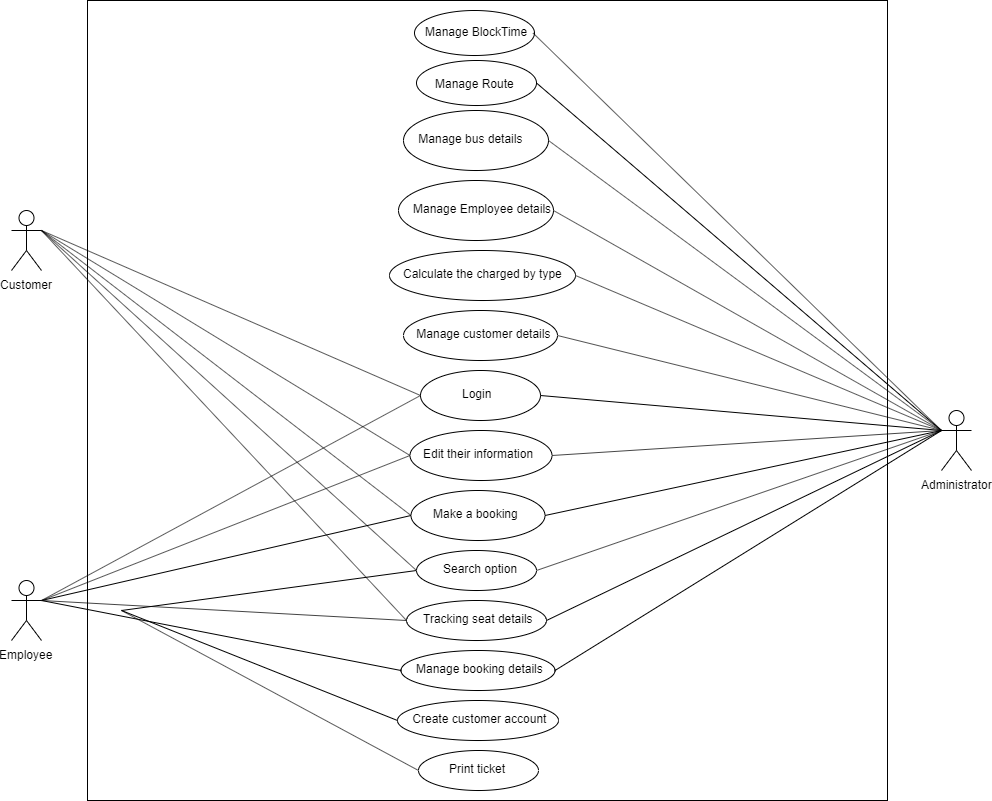

The diagram above was exported from draw.io. Its source (the exported page's mxGraphModel, read from the mxfile embedded in the PNG):
<mxGraphModel dx="1874" dy="1666" grid="1" gridSize="10" guides="1" tooltips="1" connect="1" arrows="1" fold="1" page="1" pageScale="1" pageWidth="850" pageHeight="1100" math="0" shadow="0">
  <root>
    <mxCell id="0" />
    <mxCell id="1" parent="0" />
    <mxCell id="DmP5QwcbMPxHJ2L-9DfT-1" value="" style="whiteSpace=wrap;html=1;aspect=fixed;" vertex="1" parent="1">
      <mxGeometry x="36" y="-70" width="800" height="800" as="geometry" />
    </mxCell>
    <mxCell id="DmP5QwcbMPxHJ2L-9DfT-2" value="Administrator" style="shape=umlActor;verticalLabelPosition=bottom;labelBackgroundColor=#ffffff;verticalAlign=top;html=1;outlineConnect=0;" vertex="1" parent="1">
      <mxGeometry x="890" y="340" width="30" height="60" as="geometry" />
    </mxCell>
    <mxCell id="DmP5QwcbMPxHJ2L-9DfT-3" value="Customer" style="shape=umlActor;verticalLabelPosition=bottom;labelBackgroundColor=#ffffff;verticalAlign=top;html=1;outlineConnect=0;" vertex="1" parent="1">
      <mxGeometry x="-40" y="140" width="30" height="60" as="geometry" />
    </mxCell>
    <mxCell id="DmP5QwcbMPxHJ2L-9DfT-4" value="Employee" style="shape=umlActor;verticalLabelPosition=bottom;labelBackgroundColor=#ffffff;verticalAlign=top;html=1;outlineConnect=0;" vertex="1" parent="1">
      <mxGeometry x="-40" y="510" width="30" height="60" as="geometry" />
    </mxCell>
    <mxCell id="DmP5QwcbMPxHJ2L-9DfT-9" value="" style="ellipse;whiteSpace=wrap;html=1;" vertex="1" parent="1">
      <mxGeometry x="352" y="40" width="145" height="60" as="geometry" />
    </mxCell>
    <mxCell id="DmP5QwcbMPxHJ2L-9DfT-10" value="&amp;nbsp;Manage bus details" style="text;html=1;" vertex="1" parent="1">
      <mxGeometry x="362" y="55" width="125" height="30" as="geometry" />
    </mxCell>
    <mxCell id="DmP5QwcbMPxHJ2L-9DfT-11" value="" style="endArrow=none;html=1;exitX=1;exitY=0.5;exitDx=0;exitDy=0;entryX=0;entryY=0.3333333333333333;entryDx=0;entryDy=0;entryPerimeter=0;" edge="1" parent="1" source="DmP5QwcbMPxHJ2L-9DfT-9" target="DmP5QwcbMPxHJ2L-9DfT-2">
      <mxGeometry width="50" height="50" relative="1" as="geometry">
        <mxPoint x="500" y="350" as="sourcePoint" />
        <mxPoint x="550" y="300" as="targetPoint" />
      </mxGeometry>
    </mxCell>
    <mxCell id="DmP5QwcbMPxHJ2L-9DfT-12" value="" style="ellipse;whiteSpace=wrap;html=1;" vertex="1" parent="1">
      <mxGeometry x="347" y="110" width="155" height="60" as="geometry" />
    </mxCell>
    <mxCell id="DmP5QwcbMPxHJ2L-9DfT-13" value="Manage Employee details" style="text;html=1;" vertex="1" parent="1">
      <mxGeometry x="359.5" y="125" width="130" height="30" as="geometry" />
    </mxCell>
    <mxCell id="DmP5QwcbMPxHJ2L-9DfT-14" value="" style="endArrow=none;html=1;exitX=1;exitY=0.5;exitDx=0;exitDy=0;entryX=0;entryY=0.3333333333333333;entryDx=0;entryDy=0;entryPerimeter=0;" edge="1" parent="1" source="DmP5QwcbMPxHJ2L-9DfT-12" target="DmP5QwcbMPxHJ2L-9DfT-2">
      <mxGeometry width="50" height="50" relative="1" as="geometry">
        <mxPoint x="390" y="380" as="sourcePoint" />
        <mxPoint x="440" y="330" as="targetPoint" />
      </mxGeometry>
    </mxCell>
    <mxCell id="DmP5QwcbMPxHJ2L-9DfT-18" value="" style="ellipse;whiteSpace=wrap;html=1;" vertex="1" parent="1">
      <mxGeometry x="338" y="180" width="186" height="50" as="geometry" />
    </mxCell>
    <mxCell id="DmP5QwcbMPxHJ2L-9DfT-19" value="Calculate the charged by type" style="text;html=1;" vertex="1" parent="1">
      <mxGeometry x="349.5" y="190" width="170" height="30" as="geometry" />
    </mxCell>
    <mxCell id="DmP5QwcbMPxHJ2L-9DfT-20" value="" style="endArrow=none;html=1;exitX=1;exitY=0.5;exitDx=0;exitDy=0;entryX=0;entryY=0.3333333333333333;entryDx=0;entryDy=0;entryPerimeter=0;" edge="1" parent="1" source="DmP5QwcbMPxHJ2L-9DfT-18" target="DmP5QwcbMPxHJ2L-9DfT-2">
      <mxGeometry width="50" height="50" relative="1" as="geometry">
        <mxPoint x="440" y="400" as="sourcePoint" />
        <mxPoint x="490" y="350" as="targetPoint" />
      </mxGeometry>
    </mxCell>
    <mxCell id="DmP5QwcbMPxHJ2L-9DfT-21" value="" style="ellipse;whiteSpace=wrap;html=1;" vertex="1" parent="1">
      <mxGeometry x="352" y="240" width="154" height="50" as="geometry" />
    </mxCell>
    <mxCell id="DmP5QwcbMPxHJ2L-9DfT-22" value="&amp;nbsp;Manage customer details" style="text;html=1;" vertex="1" parent="1">
      <mxGeometry x="359.5" y="250" width="140" height="30" as="geometry" />
    </mxCell>
    <mxCell id="DmP5QwcbMPxHJ2L-9DfT-23" value="" style="endArrow=none;html=1;entryX=1;entryY=0.5;entryDx=0;entryDy=0;exitX=0;exitY=0.3333333333333333;exitDx=0;exitDy=0;exitPerimeter=0;" edge="1" parent="1" source="DmP5QwcbMPxHJ2L-9DfT-2" target="DmP5QwcbMPxHJ2L-9DfT-21">
      <mxGeometry width="50" height="50" relative="1" as="geometry">
        <mxPoint x="420" y="440" as="sourcePoint" />
        <mxPoint x="470" y="390" as="targetPoint" />
      </mxGeometry>
    </mxCell>
    <mxCell id="DmP5QwcbMPxHJ2L-9DfT-24" value="" style="ellipse;whiteSpace=wrap;html=1;" vertex="1" parent="1">
      <mxGeometry x="369" y="300" width="120" height="50" as="geometry" />
    </mxCell>
    <mxCell id="DmP5QwcbMPxHJ2L-9DfT-27" value="Login" style="text;html=1;" vertex="1" parent="1">
      <mxGeometry x="409" y="310" width="40" height="30" as="geometry" />
    </mxCell>
    <mxCell id="DmP5QwcbMPxHJ2L-9DfT-29" value="" style="endArrow=none;html=1;exitX=1;exitY=0.3333333333333333;exitDx=0;exitDy=0;exitPerimeter=0;entryX=0;entryY=0.5;entryDx=0;entryDy=0;" edge="1" parent="1" source="DmP5QwcbMPxHJ2L-9DfT-3" target="DmP5QwcbMPxHJ2L-9DfT-24">
      <mxGeometry width="50" height="50" relative="1" as="geometry">
        <mxPoint x="260" y="470" as="sourcePoint" />
        <mxPoint x="310" y="420" as="targetPoint" />
      </mxGeometry>
    </mxCell>
    <mxCell id="DmP5QwcbMPxHJ2L-9DfT-30" value="" style="endArrow=none;html=1;fontFamily=Helvetica;fontSize=11;fontColor=#000000;align=center;strokeColor=#000000;entryX=0;entryY=0.5;entryDx=0;entryDy=0;" edge="1" parent="1" target="DmP5QwcbMPxHJ2L-9DfT-42">
      <mxGeometry width="50" height="50" relative="1" as="geometry">
        <mxPoint x="70" y="540" as="sourcePoint" />
        <mxPoint x="300" y="470" as="targetPoint" />
      </mxGeometry>
    </mxCell>
    <mxCell id="DmP5QwcbMPxHJ2L-9DfT-31" value="" style="endArrow=none;html=1;exitX=1;exitY=0.5;exitDx=0;exitDy=0;entryX=0;entryY=0.3333333333333333;entryDx=0;entryDy=0;entryPerimeter=0;" edge="1" parent="1" source="DmP5QwcbMPxHJ2L-9DfT-24" target="DmP5QwcbMPxHJ2L-9DfT-2">
      <mxGeometry width="50" height="50" relative="1" as="geometry">
        <mxPoint x="460" y="520" as="sourcePoint" />
        <mxPoint x="800" y="370" as="targetPoint" />
      </mxGeometry>
    </mxCell>
    <mxCell id="DmP5QwcbMPxHJ2L-9DfT-32" value="" style="ellipse;whiteSpace=wrap;html=1;" vertex="1" parent="1">
      <mxGeometry x="358.5" y="360" width="142" height="50" as="geometry" />
    </mxCell>
    <mxCell id="DmP5QwcbMPxHJ2L-9DfT-33" value="Edit their information" style="text;html=1;" vertex="1" parent="1">
      <mxGeometry x="369.5" y="370" width="120" height="30" as="geometry" />
    </mxCell>
    <mxCell id="DmP5QwcbMPxHJ2L-9DfT-34" value="" style="endArrow=none;html=1;exitX=1;exitY=0.3333333333333333;exitDx=0;exitDy=0;exitPerimeter=0;entryX=0;entryY=0.5;entryDx=0;entryDy=0;" edge="1" parent="1" source="DmP5QwcbMPxHJ2L-9DfT-3" target="DmP5QwcbMPxHJ2L-9DfT-32">
      <mxGeometry width="50" height="50" relative="1" as="geometry">
        <mxPoint x="190" y="380" as="sourcePoint" />
        <mxPoint x="240" y="330" as="targetPoint" />
      </mxGeometry>
    </mxCell>
    <mxCell id="DmP5QwcbMPxHJ2L-9DfT-35" value="" style="endArrow=none;html=1;exitX=1;exitY=0.3333333333333333;exitDx=0;exitDy=0;exitPerimeter=0;entryX=0;entryY=0.5;entryDx=0;entryDy=0;" edge="1" parent="1" source="DmP5QwcbMPxHJ2L-9DfT-4" target="DmP5QwcbMPxHJ2L-9DfT-32">
      <mxGeometry width="50" height="50" relative="1" as="geometry">
        <mxPoint x="370" y="580" as="sourcePoint" />
        <mxPoint x="360" y="390" as="targetPoint" />
      </mxGeometry>
    </mxCell>
    <mxCell id="DmP5QwcbMPxHJ2L-9DfT-36" value="" style="endArrow=none;html=1;exitX=1;exitY=0.5;exitDx=0;exitDy=0;entryX=0;entryY=0.3333333333333333;entryDx=0;entryDy=0;entryPerimeter=0;" edge="1" parent="1" source="DmP5QwcbMPxHJ2L-9DfT-32" target="DmP5QwcbMPxHJ2L-9DfT-2">
      <mxGeometry width="50" height="50" relative="1" as="geometry">
        <mxPoint x="580" y="540" as="sourcePoint" />
        <mxPoint x="800" y="380" as="targetPoint" />
      </mxGeometry>
    </mxCell>
    <mxCell id="DmP5QwcbMPxHJ2L-9DfT-37" value="" style="ellipse;whiteSpace=wrap;html=1;" vertex="1" parent="1">
      <mxGeometry x="359.5" y="420" width="134" height="50" as="geometry" />
    </mxCell>
    <mxCell id="DmP5QwcbMPxHJ2L-9DfT-38" value="Make a booking" style="text;html=1;" vertex="1" parent="1">
      <mxGeometry x="379.5" y="430" width="100" height="30" as="geometry" />
    </mxCell>
    <mxCell id="DmP5QwcbMPxHJ2L-9DfT-39" value="" style="endArrow=none;html=1;exitX=1;exitY=0.3333333333333333;exitDx=0;exitDy=0;exitPerimeter=0;entryX=0;entryY=0.5;entryDx=0;entryDy=0;" edge="1" parent="1" source="DmP5QwcbMPxHJ2L-9DfT-4" target="DmP5QwcbMPxHJ2L-9DfT-37">
      <mxGeometry width="50" height="50" relative="1" as="geometry">
        <mxPoint x="290" y="540" as="sourcePoint" />
        <mxPoint x="340" y="490" as="targetPoint" />
      </mxGeometry>
    </mxCell>
    <mxCell id="DmP5QwcbMPxHJ2L-9DfT-40" value="" style="endArrow=none;html=1;exitX=1;exitY=0.3333333333333333;exitDx=0;exitDy=0;exitPerimeter=0;entryX=0;entryY=0.5;entryDx=0;entryDy=0;" edge="1" parent="1" source="DmP5QwcbMPxHJ2L-9DfT-3" target="DmP5QwcbMPxHJ2L-9DfT-37">
      <mxGeometry width="50" height="50" relative="1" as="geometry">
        <mxPoint x="190" y="410" as="sourcePoint" />
        <mxPoint x="240" y="360" as="targetPoint" />
      </mxGeometry>
    </mxCell>
    <mxCell id="DmP5QwcbMPxHJ2L-9DfT-41" value="" style="endArrow=none;html=1;exitX=1;exitY=0.5;exitDx=0;exitDy=0;entryX=0;entryY=0.3333333333333333;entryDx=0;entryDy=0;entryPerimeter=0;" edge="1" parent="1" source="DmP5QwcbMPxHJ2L-9DfT-37" target="DmP5QwcbMPxHJ2L-9DfT-2">
      <mxGeometry width="50" height="50" relative="1" as="geometry">
        <mxPoint x="550" y="530" as="sourcePoint" />
        <mxPoint x="800" y="380" as="targetPoint" />
      </mxGeometry>
    </mxCell>
    <mxCell id="DmP5QwcbMPxHJ2L-9DfT-42" value="" style="ellipse;whiteSpace=wrap;html=1;" vertex="1" parent="1">
      <mxGeometry x="365" y="480" width="120" height="40" as="geometry" />
    </mxCell>
    <mxCell id="DmP5QwcbMPxHJ2L-9DfT-43" value="Search option" style="text;html=1;" vertex="1" parent="1">
      <mxGeometry x="389.5" y="485" width="80" height="30" as="geometry" />
    </mxCell>
    <mxCell id="DmP5QwcbMPxHJ2L-9DfT-44" value="" style="endArrow=none;html=1;exitX=1;exitY=0.3333333333333333;exitDx=0;exitDy=0;exitPerimeter=0;entryX=0;entryY=0.5;entryDx=0;entryDy=0;" edge="1" parent="1" source="DmP5QwcbMPxHJ2L-9DfT-3" target="DmP5QwcbMPxHJ2L-9DfT-42">
      <mxGeometry width="50" height="50" relative="1" as="geometry">
        <mxPoint x="170" y="440" as="sourcePoint" />
        <mxPoint x="220" y="390" as="targetPoint" />
      </mxGeometry>
    </mxCell>
    <mxCell id="DmP5QwcbMPxHJ2L-9DfT-45" value="" style="endArrow=none;html=1;exitX=1;exitY=0.3333333333333333;exitDx=0;exitDy=0;exitPerimeter=0;entryX=0;entryY=0.5;entryDx=0;entryDy=0;" edge="1" parent="1" source="DmP5QwcbMPxHJ2L-9DfT-4" target="DmP5QwcbMPxHJ2L-9DfT-24">
      <mxGeometry width="50" height="50" relative="1" as="geometry">
        <mxPoint x="150" y="430" as="sourcePoint" />
        <mxPoint x="200" y="380" as="targetPoint" />
      </mxGeometry>
    </mxCell>
    <mxCell id="DmP5QwcbMPxHJ2L-9DfT-46" value="" style="endArrow=none;html=1;exitX=1;exitY=0.5;exitDx=0;exitDy=0;entryX=0;entryY=0.3333333333333333;entryDx=0;entryDy=0;entryPerimeter=0;" edge="1" parent="1" source="DmP5QwcbMPxHJ2L-9DfT-42" target="DmP5QwcbMPxHJ2L-9DfT-2">
      <mxGeometry width="50" height="50" relative="1" as="geometry">
        <mxPoint x="670" y="540" as="sourcePoint" />
        <mxPoint x="720" y="490" as="targetPoint" />
      </mxGeometry>
    </mxCell>
    <mxCell id="DmP5QwcbMPxHJ2L-9DfT-47" value="" style="ellipse;whiteSpace=wrap;html=1;" vertex="1" parent="1">
      <mxGeometry x="355" y="530" width="140" height="40" as="geometry" />
    </mxCell>
    <mxCell id="DmP5QwcbMPxHJ2L-9DfT-48" value="Tracking seat details" style="text;html=1;" vertex="1" parent="1">
      <mxGeometry x="369.5" y="535" width="120" height="30" as="geometry" />
    </mxCell>
    <mxCell id="DmP5QwcbMPxHJ2L-9DfT-49" value="" style="endArrow=none;html=1;exitX=1;exitY=0.3333333333333333;exitDx=0;exitDy=0;exitPerimeter=0;entryX=0;entryY=0.5;entryDx=0;entryDy=0;" edge="1" parent="1" source="DmP5QwcbMPxHJ2L-9DfT-3" target="DmP5QwcbMPxHJ2L-9DfT-47">
      <mxGeometry width="50" height="50" relative="1" as="geometry">
        <mxPoint x="150" y="410" as="sourcePoint" />
        <mxPoint x="200" y="360" as="targetPoint" />
      </mxGeometry>
    </mxCell>
    <mxCell id="DmP5QwcbMPxHJ2L-9DfT-50" value="" style="endArrow=none;html=1;exitX=1;exitY=0.3333333333333333;exitDx=0;exitDy=0;exitPerimeter=0;entryX=0;entryY=0.5;entryDx=0;entryDy=0;" edge="1" parent="1" source="DmP5QwcbMPxHJ2L-9DfT-4" target="DmP5QwcbMPxHJ2L-9DfT-47">
      <mxGeometry width="50" height="50" relative="1" as="geometry">
        <mxPoint x="180" y="620" as="sourcePoint" />
        <mxPoint x="230" y="570" as="targetPoint" />
      </mxGeometry>
    </mxCell>
    <mxCell id="DmP5QwcbMPxHJ2L-9DfT-51" value="" style="endArrow=none;html=1;exitX=1;exitY=0.5;exitDx=0;exitDy=0;entryX=0;entryY=0.3333333333333333;entryDx=0;entryDy=0;entryPerimeter=0;" edge="1" parent="1" source="DmP5QwcbMPxHJ2L-9DfT-47" target="DmP5QwcbMPxHJ2L-9DfT-2">
      <mxGeometry width="50" height="50" relative="1" as="geometry">
        <mxPoint x="650" y="530" as="sourcePoint" />
        <mxPoint x="800" y="380" as="targetPoint" />
      </mxGeometry>
    </mxCell>
    <mxCell id="DmP5QwcbMPxHJ2L-9DfT-52" value="" style="ellipse;whiteSpace=wrap;html=1;" vertex="1" parent="1">
      <mxGeometry x="349.5" y="580" width="154" height="40" as="geometry" />
    </mxCell>
    <mxCell id="DmP5QwcbMPxHJ2L-9DfT-53" value="Manage booking details" style="text;html=1;" vertex="1" parent="1">
      <mxGeometry x="363" y="585" width="124" height="30" as="geometry" />
    </mxCell>
    <mxCell id="DmP5QwcbMPxHJ2L-9DfT-54" value="" style="endArrow=none;html=1;exitX=1;exitY=0.3333333333333333;exitDx=0;exitDy=0;exitPerimeter=0;entryX=0;entryY=0.5;entryDx=0;entryDy=0;" edge="1" parent="1" source="DmP5QwcbMPxHJ2L-9DfT-4" target="DmP5QwcbMPxHJ2L-9DfT-52">
      <mxGeometry width="50" height="50" relative="1" as="geometry">
        <mxPoint x="240" y="650" as="sourcePoint" />
        <mxPoint x="290" y="600" as="targetPoint" />
      </mxGeometry>
    </mxCell>
    <mxCell id="DmP5QwcbMPxHJ2L-9DfT-55" value="" style="endArrow=none;html=1;exitX=1;exitY=0.5;exitDx=0;exitDy=0;entryX=0;entryY=0.3333333333333333;entryDx=0;entryDy=0;entryPerimeter=0;" edge="1" parent="1" source="DmP5QwcbMPxHJ2L-9DfT-52" target="DmP5QwcbMPxHJ2L-9DfT-2">
      <mxGeometry width="50" height="50" relative="1" as="geometry">
        <mxPoint x="640" y="610" as="sourcePoint" />
        <mxPoint x="800" y="380" as="targetPoint" />
      </mxGeometry>
    </mxCell>
    <mxCell id="DmP5QwcbMPxHJ2L-9DfT-56" value="" style="ellipse;whiteSpace=wrap;html=1;" vertex="1" parent="1">
      <mxGeometry x="346" y="630" width="161" height="40" as="geometry" />
    </mxCell>
    <mxCell id="DmP5QwcbMPxHJ2L-9DfT-57" value="&amp;nbsp;Create customer account" style="text;html=1;" vertex="1" parent="1">
      <mxGeometry x="356" y="635" width="150" height="30" as="geometry" />
    </mxCell>
    <mxCell id="DmP5QwcbMPxHJ2L-9DfT-58" value="" style="endArrow=none;html=1;entryX=0;entryY=0.5;entryDx=0;entryDy=0;" edge="1" parent="1" target="DmP5QwcbMPxHJ2L-9DfT-56">
      <mxGeometry width="50" height="50" relative="1" as="geometry">
        <mxPoint x="70" y="540" as="sourcePoint" />
        <mxPoint x="220" y="590" as="targetPoint" />
      </mxGeometry>
    </mxCell>
    <mxCell id="DmP5QwcbMPxHJ2L-9DfT-59" value="" style="ellipse;whiteSpace=wrap;html=1;" vertex="1" parent="1">
      <mxGeometry x="367" y="680" width="120" height="40" as="geometry" />
    </mxCell>
    <mxCell id="DmP5QwcbMPxHJ2L-9DfT-60" value="Print ticket" style="text;html=1;" vertex="1" parent="1">
      <mxGeometry x="396" y="685" width="70" height="30" as="geometry" />
    </mxCell>
    <mxCell id="DmP5QwcbMPxHJ2L-9DfT-61" value="" style="endArrow=none;html=1;entryX=0;entryY=0.5;entryDx=0;entryDy=0;" edge="1" parent="1" target="DmP5QwcbMPxHJ2L-9DfT-59">
      <mxGeometry width="50" height="50" relative="1" as="geometry">
        <mxPoint x="70" y="540" as="sourcePoint" />
        <mxPoint x="200" y="620" as="targetPoint" />
      </mxGeometry>
    </mxCell>
    <mxCell id="DmP5QwcbMPxHJ2L-9DfT-62" value="" style="ellipse;whiteSpace=wrap;html=1;" vertex="1" parent="1">
      <mxGeometry x="365" y="-10" width="120" height="45" as="geometry" />
    </mxCell>
    <mxCell id="DmP5QwcbMPxHJ2L-9DfT-63" value="Manage Route" style="text;html=1;" vertex="1" parent="1">
      <mxGeometry x="382" width="90" height="30" as="geometry" />
    </mxCell>
    <mxCell id="DmP5QwcbMPxHJ2L-9DfT-65" value="" style="endArrow=none;html=1;exitX=1;exitY=0.5;exitDx=0;exitDy=0;entryX=0;entryY=0.3333333333333333;entryDx=0;entryDy=0;entryPerimeter=0;" edge="1" parent="1" source="DmP5QwcbMPxHJ2L-9DfT-62" target="DmP5QwcbMPxHJ2L-9DfT-2">
      <mxGeometry width="50" height="50" relative="1" as="geometry">
        <mxPoint x="750" y="90" as="sourcePoint" />
        <mxPoint x="1010" y="390" as="targetPoint" />
      </mxGeometry>
    </mxCell>
    <mxCell id="DmP5QwcbMPxHJ2L-9DfT-66" value="" style="ellipse;whiteSpace=wrap;html=1;" vertex="1" parent="1">
      <mxGeometry x="363" y="-60" width="120" height="45" as="geometry" />
    </mxCell>
    <mxCell id="DmP5QwcbMPxHJ2L-9DfT-67" value="Manage BlockTime" style="text;html=1;" vertex="1" parent="1">
      <mxGeometry x="371.5" y="-52.5" width="110" height="30" as="geometry" />
    </mxCell>
    <mxCell id="DmP5QwcbMPxHJ2L-9DfT-68" value="" style="endArrow=none;html=1;entryX=1;entryY=0.5;entryDx=0;entryDy=0;exitX=0;exitY=0.3333333333333333;exitDx=0;exitDy=0;exitPerimeter=0;" edge="1" parent="1" source="DmP5QwcbMPxHJ2L-9DfT-2" target="DmP5QwcbMPxHJ2L-9DfT-67">
      <mxGeometry width="50" height="50" relative="1" as="geometry">
        <mxPoint x="660" y="110" as="sourcePoint" />
        <mxPoint x="710" y="60" as="targetPoint" />
      </mxGeometry>
    </mxCell>
  </root>
</mxGraphModel>